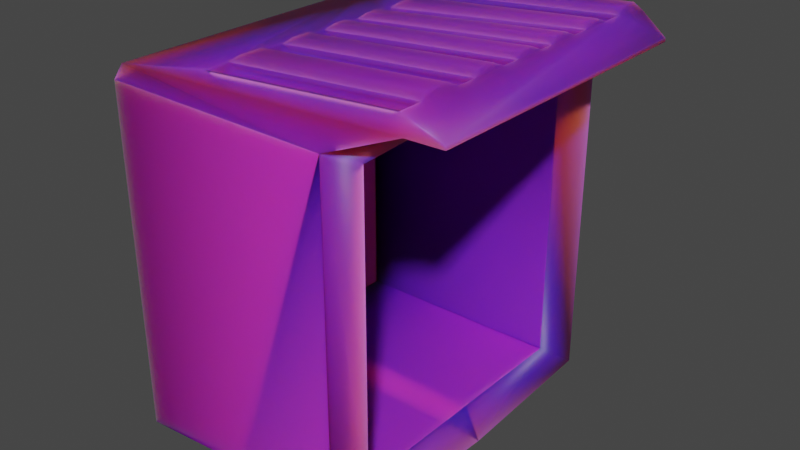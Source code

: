 # Source: Shed.blend  (saved by Blender 3.4.6; exported with 4.5.12 LTS)
import bpy
from mathutils import Matrix  # noqa: F401  (used for matrix-valued properties, if any)

bpy.ops.wm.read_factory_settings(use_empty=True)
scene = bpy.context.scene
scene.name = 'Scene'

# ---- collections
col_collection = bpy.data.collections.new('Collection'); scene.collection.children.link(col_collection)

# ---- images (referenced by path relative to the original .blend; pixels are not part of the script)
import os
ASSET_DIR = os.environ.get("B2B_ASSET_DIR", "")  # directory of the original .blend (textures are referenced by path, not embedded)
HERE = os.path.dirname(os.path.abspath(__file__))  # packed textures are extracted next to this script under _unpacked/

def load_image(name, relpath, width, height, colorspace="sRGB"):
    """Load a texture the original file referenced (path relative to the .blend, or extracted next to this script)."""
    p = next((c for c in (os.path.join(HERE, relpath), os.path.join(ASSET_DIR, relpath)) if relpath and os.path.exists(c)), "")
    if p:
        img = bpy.data.images.load(p, check_existing=True)
        img.name = name
    else:  # same state as the original file: an image datablock whose file is absent (Cycles renders it pink)
        img = bpy.data.images.new(name, width, height)
        img.source = "FILE"
        img.filepath = "//" + (relpath or name)
    img.colorspace_settings.name = colorspace
    return img
img_table_texture_png = load_image('Table Texture.png', 'Table Texture.png', 1024, 1024, 'sRGB')
img_untitled2_png = load_image('Untitled2.png', 'Untitled2.png', 1024, 1024, 'sRGB')

# ---- materials (node trees are filled in below, after node groups)
mat_outside = bpy.data.materials.new('Outside')
mat_outside.use_transparent_shadow = False
mat_rest = bpy.data.materials.new('Rest')
mat_rest.use_transparent_shadow = False
mat_woodmaterial = bpy.data.materials.new('WoodMaterial')
mat_woodmaterial.alpha_threshold = 0.0
mat_woodmaterial.use_transparent_shadow = False
mat_woodmaterial.roughness = 0.5
mat_woodmaterial.line_color = (0.0, 0.0, 0.0, 1.0)

# ---- material node trees
mat_outside.use_nodes = True; mat_outside.node_tree.nodes.clear()
_N = mat_outside.node_tree.nodes; _L = mat_outside.node_tree.links
n0 = _N.new('ShaderNodeBsdfPrincipled'); n0.name = 'Principled BSDF'; n0.location = (10, 300)
n0.distribution = 'GGX'
n0.subsurface_method = 'RANDOM_WALK_SKIN'
n0.inputs[2].default_value = 0.2097
n0.inputs[3].default_value = 1.45
n0.inputs[8].default_value = 1.0
n0.inputs[10].default_value = 0.3935
n0.inputs[11].default_value = 1.01
n0.inputs[13].default_value = 0.0
n0.inputs[27].default_value = (0.0, 0.0, 0.0, 1.0)
n0.inputs[28].default_value = 1.0
n1 = _N.new('ShaderNodeOutputMaterial'); n1.name = 'Material Output'; n1.location = (300, 300)
n2 = _N.new('ShaderNodeTexImage'); n2.name = 'Image Texture'; n2.location = (-280, 275)
n2.image = img_table_texture_png
n3 = _N.new('ShaderNodeMix'); n3.name = 'Mix'; n3.location = (-160, 180)
n3.data_type = 'RGBA'
n3.inputs[0].default_value = 0.3935
n3.inputs[7].default_value = (0.287, 0.09527, 0.009813, 1.0)
_L.new(n0.outputs[0], n1.inputs[0])
_L.new(n2.outputs[0], n3.inputs[6])
_L.new(n3.outputs[2], n0.inputs[0])
n1.is_active_output = True
mat_rest.use_nodes = True; mat_rest.node_tree.nodes.clear()
_N = mat_rest.node_tree.nodes; _L = mat_rest.node_tree.links
n0 = _N.new('ShaderNodeBsdfPrincipled'); n0.name = 'Principled BSDF'; n0.location = (10, 300)
n0.distribution = 'GGX'
n0.subsurface_method = 'RANDOM_WALK_SKIN'
n0.inputs[3].default_value = 1.45
n0.inputs[8].default_value = 1.0
n0.inputs[9].default_value = (15.1, 0.2, 0.1)
n0.inputs[10].default_value = 0.6065
n0.inputs[27].default_value = (0.0, 0.0, 0.0, 1.0)
n0.inputs[28].default_value = 1.0
n1 = _N.new('ShaderNodeOutputMaterial'); n1.name = 'Material Output'; n1.location = (300, 300)
n2 = _N.new('ShaderNodeTexImage'); n2.name = 'Image Texture'; n2.location = (-280, 275)
n2.image = img_untitled2_png
n3 = _N.new('ShaderNodeMix'); n3.name = 'Mix'; n3.location = (-160, 180)
n3.data_type = 'RGBA'
n3.inputs[0].default_value = 0.6065
n3.inputs[7].default_value = (0.01834, 0.01834, 0.01834, 1.0)
_L.new(n0.outputs[0], n1.inputs[0])
_L.new(n2.outputs[0], n3.inputs[6])
_L.new(n3.outputs[2], n0.inputs[0])
n1.is_active_output = True
mat_woodmaterial.use_nodes = True; mat_woodmaterial.node_tree.nodes.clear()
_N = mat_woodmaterial.node_tree.nodes; _L = mat_woodmaterial.node_tree.links
n0 = _N.new('ShaderNodeOutputMaterial'); n0.name = 'Material Output'; n0.location = (300, 300)
n1 = _N.new('ShaderNodeBsdfPrincipled'); n1.name = 'Principled BSDF'; n1.location = (10, 300)
n1.distribution = 'GGX'
n1.subsurface_method = 'RANDOM_WALK_SKIN'
n1.inputs[2].default_value = 1.0
n1.inputs[3].default_value = 1.45
n1.inputs[8].default_value = 1.0
n1.inputs[10].default_value = 0.4923
n1.inputs[11].default_value = 1.01
n1.inputs[13].default_value = 0.0
n1.inputs[15].default_value = 0.6
n1.inputs[20].default_value = 0.0
n1.inputs[27].default_value = (0.0, 0.0, 0.0, 1.0)
n1.inputs[28].default_value = 1.0
n2 = _N.new('ShaderNodeTexImage'); n2.name = 'Image Texture'; n2.location = (-280, 275)
n2.image = img_table_texture_png
n3 = _N.new('ShaderNodeMix'); n3.name = 'Mix'; n3.location = (-160, 180)
n3.data_type = 'RGBA'
n3.inputs[0].default_value = 0.4923
n3.inputs[7].default_value = (0.02772, 0.01186, 0.002839, 1.0)
_L.new(n1.outputs[0], n0.inputs[0])
_L.new(n2.outputs[0], n3.inputs[6])
_L.new(n3.outputs[2], n1.inputs[0])
n0.is_active_output = True

# ---- world
world_world = bpy.data.worlds.new('World'); scene.world = world_world
world_world.use_nodes = True; world_world.node_tree.nodes.clear()
_N = world_world.node_tree.nodes; _L = world_world.node_tree.links
n0 = _N.new('ShaderNodeOutputWorld'); n0.name = 'World Output'; n0.location = (300, 300)
n1 = _N.new('ShaderNodeBackground'); n1.name = 'Background'; n1.location = (10, 300)
n1.inputs[0].default_value = (0.05088, 0.05088, 0.05088, 1.0)
_L.new(n1.outputs[0], n0.inputs[0])
n0.is_active_output = True
world_world.color = (0.05088, 0.05088, 0.05088)
world_world.use_sun_shadow = False
world_world.sun_shadow_jitter_overblur = 0.0

# ---- meshes
me_cube_002 = bpy.data.meshes.new('Cube.002')
me_cube_002.from_pydata([(0.9632, 2.849, -0.3225), (0.9632, -2.849, -0.3225), (-2.856, 3.004, -0.4765), (-2.856, -3.004, -0.4765), (0.9962, 2.88, 5.368), (0.9962, -2.88, 5.368), (-2.856, 3.004, 5.483), (-2.856, -3.004, 5.483), (-2.735, -2.441, -0.1567), (-2.735, -2.441, 5.136), (-2.735, 2.427, -0.1567), (-2.735, 2.427, 5.136), (-2.735, -0.2302, 5.133), (-2.735, 0.4096, 5.139), (1.552, 0.1158, 5.468), (-2.735, 0.3263, -0.1542), (-2.735, -0.3135, -0.1602), (1.552, -0.02465, -0.462), (1.075, -2.479, 5.201), (1.075, -0.1914, 5.199), (1.075, -2.479, -0.1949), (1.075, 2.485, -0.1949), (1.075, 0.2875, -0.1928), (1.075, 2.485, 5.201), (1.075, 0.372, 5.204), (1.075, -0.2758, -0.1981), (-0.8698, 2.849, -0.3225), (-0.8698, -2.849, -0.3225), (-2.833, 3.004, -0.4765), (-0.9889, -2.729, 5.868), (-2.833, -3.004, -0.4765), (-2.966, -2.767, 5.641), (-2.966, 2.767, 5.641), (0.9962, 2.88, 5.368), (0.9962, -2.88, 5.368), (-2.853, 3.004, 5.483), (-2.853, -3.004, 5.483), (2.735, 2.609, 5.862), (2.735, -2.609, 5.862), (2.033, -2.73, 6.098), (2.743, 2.609, 5.8), (2.239, 2.767, 5.873), (2.239, -2.767, 5.873), (2.743, -2.609, 5.8), (1.55, -2.689, -0.3152), (1.55, -2.685, 5.321), (1.55, 2.688, -0.3152), (1.55, 2.691, 5.321), (1.552, 0.1158, 5.468), (1.552, -0.02465, -0.462), (1.075, -2.485, 5.174), (1.075, -0.1914, 5.172), (1.075, -2.485, -0.1472), (1.075, 2.465, -0.1507), (1.075, 0.2875, -0.1485), (1.075, 2.465, 5.174), (1.075, 0.372, 5.177), (1.075, -0.2758, -0.1503), (2.033, -2.345, 6.098), (-0.9889, -2.325, 5.868), (2.033, -1.698, 6.098), (-0.9889, -1.696, 5.868), (2.033, -1.296, 6.098), (-0.9889, -1.302, 5.868), (2.033, -0.7608, 6.098), (-0.9889, -0.7962, 5.868), (2.033, -0.3946, 6.098), (-0.9889, -0.4463, 5.868), (2.033, 0.09025, 6.098), (-0.9889, -0.0001393, 5.868), (2.033, 0.4163, 6.098), (-0.9889, 0.2902, 5.868), (2.033, 0.9134, 6.098), (-0.9889, 0.7352, 5.868), (2.033, 1.273, 6.098), (-0.9889, 1.058, 5.868), (2.033, 1.73, 6.098), (-0.9889, 1.644, 5.868), (2.033, 2.184, 6.098), (-0.9889, 2.108, 5.868), (2.197, -2.767, 6.197), (-1.152, -2.767, 5.942), (-1.082, 2.697, 6.02), (-1.143, 2.767, 5.873), (2.127, 2.697, 6.264), (2.257, 2.745, 6.155), (2.127, -2.238, 6.264), (2.197, -2.379, 6.197), (-1.082, -2.217, 6.02), (-1.152, -2.356, 5.942), (2.127, -1.188, 6.264), (2.197, -1.328, 6.197), (2.127, -1.805, 6.264), (2.197, -1.665, 6.197), (-1.082, -1.803, 6.02), (-1.152, -1.663, 5.942), (-1.082, -1.195, 6.02), (-1.152, -1.335, 5.942), (2.127, -0.2869, 6.264), (2.197, -0.4256, 6.197), (2.127, -0.8657, 6.264), (2.197, -0.725, 6.197), (-1.082, -0.9023, 6.02), (-1.152, -0.7633, 5.942), (-1.082, -0.3429, 6.02), (-1.152, -0.484, 5.942), (2.127, 0.5245, 6.264), (2.197, 0.3874, 6.197), (2.127, -0.01119, 6.264), (2.197, 0.1308, 6.197), (-1.082, -0.105, 6.02), (-1.152, 0.03289, 5.942), (-1.082, 0.3883, 6.02), (-1.152, 0.2454, 5.942), (2.127, 1.386, 6.264), (2.197, 1.251, 6.197), (2.127, 0.8129, 6.264), (2.197, 0.9571, 6.197), (-1.082, 0.6259, 6.02), (-1.152, 0.762, 5.942), (-1.082, 1.156, 6.02), (-1.152, 1.01, 5.942), (2.127, 2.296, 6.264), (2.197, 2.158, 6.197), (2.127, 1.623, 6.264), (2.197, 1.765, 6.197), (-1.082, 1.531, 6.02), (-1.152, 1.669, 5.942), (-1.082, 2.217, 6.02), (-1.152, 2.075, 5.942)], [], [(1, 5, 7, 3), (3, 7, 6, 2), (2, 6, 4, 0), (16, 12, 9, 8), (10, 11, 13, 15), (24, 14, 19, 12, 13), (9, 12, 19, 18), (8, 9, 18, 20), (10, 15, 22, 21), (11, 10, 21, 23), (13, 11, 23, 24), (16, 8, 20, 25), (12, 16, 15, 13), (25, 17, 22, 15, 16), (37, 40, 41, 85), (35, 32, 41, 33), (32, 83, 85, 41), (28, 26, 27, 30), (31, 81, 89, 95, 97, 103, 105, 111, 113, 119, 121, 127, 129, 83, 32), (42, 80, 81, 31), (33, 41, 42, 34), (34, 42, 31, 36), (36, 31, 32, 35), (58, 39, 80, 87), (85, 123, 125, 115, 117, 107, 109, 99, 101, 91, 93, 87, 80, 38, 37), (80, 42, 43, 38), (40, 43, 42, 41), (40, 37, 38, 43), (26, 33, 47, 46), (34, 27, 44, 45), (33, 34, 45, 48, 47), (51, 56, 48), (54, 57, 49), (48, 45, 50, 51), (45, 44, 52, 50), (49, 46, 53, 54), (55, 53, 46, 47), (47, 48, 56, 55), (44, 49, 57, 52), (27, 26, 46, 49, 44), (58, 59, 29, 39), (59, 58, 87, 89), (62, 63, 61, 60), (63, 62, 91, 97), (66, 67, 65, 64), (67, 66, 99, 105), (70, 71, 69, 68), (71, 70, 107, 113), (74, 75, 73, 72), (75, 74, 115, 121), (78, 79, 77, 76), (92, 94, 88, 86), (39, 29, 81, 80), (62, 60, 93, 91), (29, 59, 89, 81), (100, 102, 96, 90), (61, 63, 97, 95), (66, 64, 101, 99), (60, 61, 95, 93), (108, 110, 104, 98), (65, 67, 105, 103), (70, 68, 109, 107), (64, 65, 103, 101), (116, 118, 112, 106), (69, 71, 113, 111), (74, 72, 117, 115), (68, 69, 111, 109), (124, 126, 120, 114), (73, 75, 121, 119), (78, 76, 125, 123), (72, 73, 119, 117), (79, 78, 123, 129), (77, 79, 129, 127), (76, 77, 127, 125), (128, 82, 83, 129), (85, 83, 82, 84), (92, 86, 87, 93), (89, 87, 86, 88), (88, 94, 95, 89), (94, 92, 93, 95), (100, 90, 91, 101), (97, 91, 90, 96), (96, 102, 103, 97), (102, 100, 101, 103), (108, 98, 99, 109), (105, 99, 98, 104), (104, 110, 111, 105), (110, 108, 109, 111), (116, 106, 107, 117), (113, 107, 106, 112), (112, 118, 119, 113), (118, 116, 117, 119), (124, 114, 115, 125), (121, 115, 114, 120), (120, 126, 127, 121), (126, 124, 125, 127), (84, 122, 123, 85), (129, 123, 122, 128), (84, 82, 128, 122), (10, 15, 16, 8, 52, 57, 54, 53), (53, 55, 11, 10), (9, 12, 13, 11, 55, 56, 51, 50)])
me_cube_002.polygons.foreach_set('use_smooth', [1, 1, 1, 1, 1, 1, 1, 1, 1, 1, 1, 1, 1, 1, 1, 1, 1, 1, 1, 1, 1, 1, 1, 1, 1, 1, 1, 1, 1, 1, 1, 1, 1, 1, 1, 1, 1, 1, 1, 1, 1, 1, 1, 1, 1, 1, 1, 1, 1, 1, 1, 1, 1, 1, 1, 1, 1, 1, 1, 1, 1, 1, 1, 1, 1, 1, 1, 1, 1, 1, 1, 1, 1, 1, 1, 1, 1, 1, 1, 1, 1, 1, 1, 1, 1, 1, 1, 1, 1, 1, 1, 1, 1, 1, 1, 1, 1, 1, 1, 0, 1, 0])
me_cube_002.polygons.foreach_set('material_index', [0, 0, 0, 2, 2, 2, 2, 0, 2, 2, 2, 2, 2, 2, 1, 1, 1, 1, 1, 1, 1, 1, 1, 1, 1, 1, 1, 1, 1, 1, 1, 1, 1, 1, 1, 1, 1, 1, 1, 1, 1, 1, 1, 1, 1, 1, 1, 1, 1, 1, 1, 1, 1, 1, 1, 1, 1, 1, 1, 1, 1, 1, 1, 1, 1, 1, 1, 1, 1, 1, 1, 1, 1, 1, 1, 1, 1, 1, 1, 1, 1, 1, 1, 1, 1, 1, 1, 1, 1, 1, 1, 1, 1, 1, 1, 1, 1, 1, 1, 0, 0, 0])
_uv = me_cube_002.uv_layers.new(name='UVMap')
_uv.uv.foreach_set('vector', [0.3228, 0.9849, 0.3205, 0.001642, 0.8931, 0.005532, 0.8991, 0.9914, 1.011, -0.00246, 0.9914, 1.124, -0.06596, 1.118, -0.04682, -0.008032, 0.7832, 0.0448, 0.7839, 0.9301, 0.2402, 0.9069, 0.2383, 0.05633, 0.5604, 0.9533, 0.5447, 0.1131, 0.9648, 0.1127, 0.9648, 0.9527, 0.03731, 0.9527, 0.03731, 0.1127, 0.4234, 0.1122, 0.4392, 0.9523, 0.128, 0.5545, 0.1178, 0.4995, 0.1282, 0.4336, 0.2631, 0.4252, 0.263, 0.5625, 0.263, 0.002238, 0.2631, 0.4252, 0.1282, 0.4336, 0.1281, -0.005949, 0.8226, 0.5966, 0.8226, 0.5984, 0.8178, 0.5337, 0.823, 0.5965, 0.8278, 0.001308, 0.8265, 0.4086, 0.683, 0.4155, 0.6843, -0.001024, 0.5462, 1.02, 0.5463, 0.004732, 0.6913, -0.001478, 0.6912, 1.028, 0.263, 0.5625, 0.2631, 0.9999, 0.1282, 0.9985, 0.128, 0.5545, 0.8261, 0.5452, 0.8248, 1.001, 0.6813, 0.9981, 0.6826, 0.5358, 0.5447, 0.1131, 0.5604, 0.9533, 0.4392, 0.9523, 0.4234, 0.1122, 0.6826, 0.5358, 0.6809, 0.4828, 0.683, 0.4155, 0.8265, 0.4086, 0.8261, 0.5452, 0.8117, 0.5831, 0.8117, 0.5826, 0.8124, 0.5834, 0.8124, 0.5855, 0.9493, 0.7919, 0.9498, 0.7926, 0.9293, 0.7932, 0.937, 0.791, 0.9221, 0.8187, 0.9222, 0.8205, 0.917, 0.8218, 0.9171, 0.8196, 0.5379, 0.5127, 0.6035, 0.5162, 0.6035, 0.6421, 0.5379, 0.6455, 0.9159, 0.774, 0.9162, 0.774, 0.9162, 0.7785, 0.9162, 0.7861, 0.9162, 0.7897, 0.9162, 0.796, 0.9162, 0.7991, 0.9162, 0.8048, 0.9162, 0.8071, 0.9162, 0.8128, 0.9162, 0.8155, 0.9162, 0.8228, 0.9162, 0.8272, 0.9161, 0.8348, 0.9159, 0.8348, 0.923, 0.7739, 0.923, 0.7714, 0.928, 0.7728, 0.928, 0.7751, 0.9339, 0.8347, 0.9282, 0.834, 0.9282, 0.7958, 0.9339, 0.7951, 0.9609, 0.7668, 0.9532, 0.7645, 0.9736, 0.7653, 0.9731, 0.7659, 0.9239, 0.763, 0.9245, 0.7646, 0.9245, 0.8027, 0.9239, 0.8044, 0.5783, 0.5628, 0.5783, 0.5586, 0.5785, 0.5578, 0.5785, 0.562, 0.8213, 0.6435, 0.8213, 0.6375, 0.8213, 0.6333, 0.8213, 0.6279, 0.8213, 0.6248, 0.8213, 0.6188, 0.8213, 0.6161, 0.8213, 0.6102, 0.8213, 0.6071, 0.8213, 0.6007, 0.8213, 0.5972, 0.8213, 0.5896, 0.8213, 0.5855, 0.8219, 0.586, 0.8219, 0.6411, 0.8184, 0.5352, 0.8183, 0.5377, 0.8175, 0.5385, 0.8175, 0.538, 0.8386, 0.5845, 0.8386, 0.5486, 0.8406, 0.5475, 0.8406, 0.5856, 0.8826, 0.6172, 0.8805, 0.6172, 0.8805, 0.613, 0.8826, 0.613, 0.8205, 0.5064, 0.8204, 0.509, 0.8202, 0.509, 0.8203, 0.5063, 0.8216, 0.5067, 0.8217, 0.5093, 0.8215, 0.5093, 0.8215, 0.5067, 0.8225, 0.5074, 0.8225, 0.5074, 0.8214, 0.5074, 0.8214, 0.5074, 0.8214, 0.5074, 0.9463, 0.8178, 0.9463, 0.8204, 0.9447, 0.8192, 0.9268, 0.8203, 0.9268, 0.8177, 0.9282, 0.8184, 0.9447, 0.8192, 0.9448, 0.8059, 0.9137, 0.7707, 0.9463, 0.8178, 0.924, 0.8063, 0.924, 0.8251, 0.9219, 0.8247, 0.9219, 0.8067, 0.9282, 0.8184, 0.9282, 0.8307, 0.9268, 0.8303, 0.9268, 0.8203, 0.9198, 0.8246, 0.9198, 0.8068, 0.9219, 0.8063, 0.9219, 0.8249, 0.9448, 0.8314, 0.9447, 0.8192, 0.9463, 0.8204, 0.9463, 0.8304, 0.9282, 0.8063, 0.9282, 0.8184, 0.9268, 0.8177, 0.9268, 0.8077, 0.8415, 0.5999, 0.8415, 0.5949, 0.8417, 0.595, 0.8417, 0.5974, 0.8417, 0.5997, 0.08079, 0.8983, 0.07922, 0.9057, 0.07922, 0.9009, 0.08079, 0.8938, 0.5808, 0.6101, 0.5808, 0.5759, 0.5809, 0.574, 0.5809, 0.6119, 0.08079, 0.9108, 0.07922, 0.9178, 0.07922, 0.9132, 0.08079, 0.906, 0.5807, 0.6101, 0.5807, 0.5759, 0.5808, 0.574, 0.5808, 0.612, 0.08079, 0.9215, 0.07922, 0.928, 0.07922, 0.9238, 0.08079, 0.9171, 0.5806, 0.5939, 0.5806, 0.5597, 0.5807, 0.5578, 0.5807, 0.5958, 0.08079, 0.9311, 0.07922, 0.9367, 0.07922, 0.9333, 0.08079, 0.9272, 0.5805, 0.594, 0.5805, 0.5597, 0.5806, 0.5578, 0.5806, 0.5959, 0.08079, 0.9412, 0.07922, 0.9458, 0.07922, 0.942, 0.08079, 0.937, 0.5804, 0.5942, 0.5804, 0.5597, 0.5805, 0.5578, 0.5805, 0.596, 0.08079, 0.952, 0.07922, 0.9583, 0.07922, 0.9528, 0.08079, 0.9466, 0.07923, 0.9252, 0.07924, 0.895, 0.07951, 0.8963, 0.07951, 0.9265, 0.5815, 0.6102, 0.5815, 0.5758, 0.5816, 0.574, 0.5816, 0.6121, 0.5783, 0.5742, 0.5783, 0.5698, 0.5785, 0.5698, 0.5785, 0.5735, 0.5747, 0.5651, 0.5747, 0.5696, 0.5745, 0.5696, 0.5745, 0.5651, 0.07369, 0.9418, 0.07371, 0.9117, 0.0739, 0.9126, 0.0739, 0.9427, 0.5747, 0.5764, 0.5747, 0.5807, 0.5745, 0.5807, 0.5745, 0.5771, 0.5783, 0.5841, 0.5783, 0.5801, 0.5785, 0.5801, 0.5785, 0.5834, 0.5812, 0.6102, 0.5812, 0.5759, 0.5813, 0.574, 0.5813, 0.6121, 0.07447, 0.9416, 0.0745, 0.9117, 0.07465, 0.9123, 0.07465, 0.9424, 0.5747, 0.5862, 0.5747, 0.5901, 0.5745, 0.59, 0.5745, 0.587, 0.5783, 0.5929, 0.5783, 0.5893, 0.5785, 0.5894, 0.5785, 0.5922, 0.5811, 0.6102, 0.5811, 0.5759, 0.5812, 0.574, 0.5812, 0.612, 0.07428, 0.9122, 0.07428, 0.9419, 0.07413, 0.9414, 0.07409, 0.9116, 0.5747, 0.5949, 0.5747, 0.5981, 0.5745, 0.598, 0.5745, 0.5957, 0.5783, 0.6023, 0.5783, 0.5983, 0.5785, 0.5985, 0.5785, 0.6017, 0.581, 0.6101, 0.581, 0.5759, 0.5811, 0.574, 0.5811, 0.612, 0.07335, 0.9415, 0.07325, 0.9116, 0.0735, 0.9123, 0.0735, 0.9419, 0.5747, 0.603, 0.5747, 0.6065, 0.5745, 0.6063, 0.5745, 0.6036, 0.5783, 0.6122, 0.5783, 0.6073, 0.5785, 0.6073, 0.5785, 0.6116, 0.5813, 0.61, 0.5813, 0.5759, 0.5814, 0.574, 0.5814, 0.6119, 0.5809, 0.6102, 0.5809, 0.5759, 0.581, 0.574, 0.581, 0.6121, 0.5747, 0.6129, 0.5747, 0.618, 0.5745, 0.618, 0.5745, 0.6135, 0.5814, 0.6101, 0.5814, 0.5759, 0.5815, 0.574, 0.5815, 0.612, 0.564, 0.5926, 0.564, 0.5978, 0.5638, 0.5986, 0.5639, 0.591, 0.5691, 0.5578, 0.5745, 0.5565, 0.5744, 0.5577, 0.5693, 0.5587, 0.5648, 0.5806, 0.5648, 0.5757, 0.5649, 0.5741, 0.5649, 0.5822, 0.573, 0.5607, 0.573, 0.5897, 0.5728, 0.5887, 0.5728, 0.5609, 0.5704, 0.5941, 0.5704, 0.5947, 0.5704, 0.5948, 0.5704, 0.5939, 0.5722, 0.5597, 0.5721, 0.5875, 0.5719, 0.5877, 0.572, 0.5587, 0.5649, 0.5794, 0.5649, 0.5757, 0.565, 0.5741, 0.565, 0.581, 0.563, 0.5756, 0.563, 0.6046, 0.5628, 0.6037, 0.5628, 0.5759, 0.564, 0.555, 0.564, 0.5583, 0.5639, 0.5598, 0.5639, 0.5535, 0.5624, 0.5751, 0.5623, 0.6028, 0.5621, 0.603, 0.5622, 0.5741, 0.5652, 0.5757, 0.5652, 0.5788, 0.5651, 0.5804, 0.5651, 0.5741, 0.5647, 0.5754, 0.5647, 0.6042, 0.5645, 0.6033, 0.5645, 0.5757, 0.564, 0.5644, 0.564, 0.567, 0.5639, 0.5685, 0.5639, 0.5629, 0.5641, 0.5751, 0.5641, 0.6026, 0.5639, 0.6028, 0.5639, 0.5741, 0.5651, 0.5757, 0.5651, 0.579, 0.565, 0.5806, 0.565, 0.5741, 0.5631, 0.6027, 0.563, 0.5741, 0.5632, 0.5749, 0.5633, 0.6024, 0.564, 0.5724, 0.564, 0.5751, 0.5639, 0.5765, 0.5639, 0.5709, 0.5637, 0.6029, 0.5637, 0.5755, 0.5639, 0.5752, 0.5639, 0.6037, 0.5653, 0.5757, 0.5653, 0.5784, 0.5652, 0.5799, 0.5652, 0.5741, 0.5621, 0.5753, 0.5621, 0.6037, 0.5619, 0.6029, 0.5619, 0.5756, 0.564, 0.5809, 0.564, 0.585, 0.5639, 0.5865, 0.5639, 0.5793, 0.5613, 0.575, 0.5616, 0.6025, 0.5613, 0.6028, 0.5611, 0.5741, 0.5647, 0.5802, 0.5647, 0.5756, 0.5648, 0.5741, 0.5648, 0.5808, 0.5745, 0.5596, 0.5745, 0.5884, 0.5743, 0.5874, 0.5743, 0.5599, 0.07875, 0.9241, 0.07869, 0.8939, 0.07901, 0.8952, 0.07901, 0.9251, 0.0, 0.0, 0.0, 0.0, 0.0, 0.0, 0.0, 0.0, 0.0, 0.0, 0.0, 0.0, 0.0, 0.0, 0.0, 0.0, 0.8236, 0.5985, 0.8236, 0.5984, 0.8239, 0.5984, 0.8239, 0.5966, 0.0, 0.0, 0.0, 0.0, 0.0, 0.0, 0.0, 0.0, 0.0, 0.0, 0.0, 0.0, 0.0, 0.0, 0.0, 0.0])
me_cube_002.materials.append(mat_outside)
me_cube_002.materials.append(mat_rest)
me_cube_002.materials.append(mat_woodmaterial)
me_cube_002.use_mirror_vertex_groups = False
me_cube_002.update()

# ---- objects
ob_cube_001 = bpy.data.objects.new('Cube.001', me_cube_002)

# ---- transforms, parenting, visibility, modifiers, constraints
ob_cube_001.location = (0.0, 0.0, 0.0)
ob_cube_001.lock_rotations_4d = False
ob_cube_001.empty_display_type = 'ARROWS'
ob_cube_001.lineart.crease_threshold = 0.0

# ---- collection membership
col_collection.objects.link(ob_cube_001)

# ---- scene / render settings (as saved in the file)
scene.frame_start = 1; scene.frame_end = 250; scene.frame_set(1)
scene.render.engine = 'BLENDER_EEVEE_NEXT'
scene.cycles.sampling_pattern = 'TABULATED_SOBOL'
scene.cycles.use_light_tree = False
scene.view_settings.view_transform = 'Filmic'
bpy.context.view_layer.update()

# ---- added for rendering (the .blend has no active camera and no usable light): camera, sun
cam_auto = bpy.data.cameras.new('AutoCamera')
cam_auto.lens = 50.0
cam_auto.sensor_width = 36.0
cam_auto.clip_end = 1000.0
ob_auto_camera = bpy.data.objects.new('AutoCamera', cam_auto)
scene.collection.objects.link(ob_auto_camera)
ob_auto_camera.location = (9.7727, -11.8612, 10.8014)
ob_auto_camera.rotation_euler = (1.09748, -7.21219e-08, 0.694738)
scene.camera = ob_auto_camera
light_auto_sun = bpy.data.lights.new('AutoSun', 'SUN')
light_auto_sun.energy = 3.0
light_auto_sun.angle = 0.0523599
ob_auto_sun = bpy.data.objects.new('AutoSun', light_auto_sun)
scene.collection.objects.link(ob_auto_sun)
ob_auto_sun.rotation_euler = (0.872665, 0.174533, 0.523599)
bpy.context.view_layer.update()
